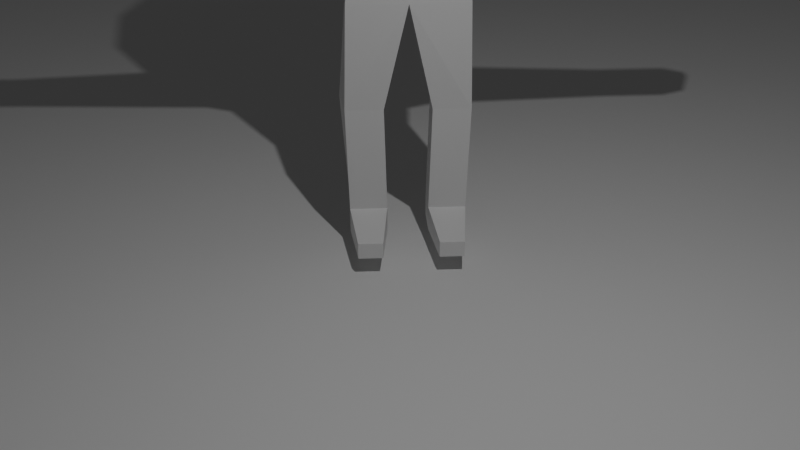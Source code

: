 # Source: get-up.blend  (saved by Blender 4.2.66; exported with 4.5.12 LTS)
import bpy
from mathutils import Matrix  # noqa: F401  (used for matrix-valued properties, if any)

bpy.ops.wm.read_factory_settings(use_empty=True)
scene = bpy.context.scene
scene.name = 'Scene'

# ---- collections
col_collection = bpy.data.collections.new('Collection'); scene.collection.children.link(col_collection)

# ---- materials (node trees are filled in below, after node groups)
mat_material = bpy.data.materials.new('Material')
mat_material.alpha_threshold = 0.0
mat_material.use_transparent_shadow = False
mat_material.roughness = 0.5
mat_material.line_color = (0.0, 0.0, 0.0, 1.0)

# ---- material node trees
mat_material.use_nodes = True; mat_material.node_tree.nodes.clear()
_N = mat_material.node_tree.nodes; _L = mat_material.node_tree.links
n0 = _N.new('ShaderNodeOutputMaterial'); n0.name = 'Material Output'; n0.location = (300, 300)
n1 = _N.new('ShaderNodeBsdfPrincipled'); n1.name = 'Principled BSDF'; n1.location = (10, 300)
n1.inputs[3].default_value = 1.45
_L.new(n1.outputs[0], n0.inputs[0])
n0.is_active_output = True

# ---- world
world_world = bpy.data.worlds.new('World'); scene.world = world_world
world_world.use_nodes = True; world_world.node_tree.nodes.clear()
_N = world_world.node_tree.nodes; _L = world_world.node_tree.links
n0 = _N.new('ShaderNodeOutputWorld'); n0.name = 'World Output'; n0.location = (300, 300)
n1 = _N.new('ShaderNodeBackground'); n1.name = 'Background'; n1.location = (10, 300)
n1.inputs[0].default_value = (0.05088, 0.05088, 0.05088, 1.0)
_L.new(n1.outputs[0], n0.inputs[0])
n0.is_active_output = True
world_world.color = (0.05088, 0.05088, 0.05088)
world_world.sun_shadow_jitter_overblur = 0.0

# ---- cameras
cam_camera = bpy.data.cameras.new('Camera')
cam_camera.clip_end = 100.0
cam_camera.ortho_scale = 7.314

# ---- lights
light_light = bpy.data.lights.new('Light', 'POINT')
light_light.energy = 2000.0
light_light.shadow_soft_size = 0.1

# ---- meshes
me_cube = bpy.data.meshes.new('Cube')
me_cube.from_pydata([(0.3603, -0.432, -1.672), (-0.3255, -0.432, -1.672), (0.408, -1.074, 0.9501), (0.408, -1.074, -0.6987), (-0.4142, -1.212, -1.672), (0.3603, -1.123, -1.672), (-0.4108, -1.074, 0.9501), (-0.4108, -1.074, -0.6987), (-0.5379, 0.0, -0.6987), (0.408, 0.0, 0.9501), (-0.4108, 0.0, 0.9501), (0.5069, 0.0, -0.6987), (0.3349, -0.3772, -2.645), (-0.3445, -0.3772, -2.645), (-0.3445, -1.061, -2.645), (0.3349, -1.061, -2.645), (0.3349, -0.3772, -2.871), (-0.3445, -0.3772, -2.871), (-0.3445, -1.061, -2.871), (0.3349, -1.061, -2.871), (-0.4108, -1.074, 0.5989), (0.408, -1.074, 0.5989), (0.5069, 0.0, 0.5989), (-0.5379, 0.0, 0.5989), (0.3219, -1.375, 0.9501), (-0.3248, -1.375, 0.9501), (-0.2616, -1.375, 0.5989), (0.2587, -1.375, 0.5989), (0.2493, -3.525, 0.882), (-0.2522, -3.525, 0.882), (-0.2522, -3.525, 0.667), (0.2493, -3.525, 0.667), (0.1116, -4.292, 0.9445), (-0.1144, -4.292, 0.9445), (-0.1144, -4.292, 0.6045), (0.1116, -4.292, 0.6045), (-0.001421, -1.074, 0.9501), (0.408, -0.6619, 0.9501), (-0.4108, -0.6619, 0.9501), (-0.001421, 0.0, 0.9501), (-0.001421, -0.6619, 0.9501), (1.268, 0.0, 1.255), (-1.268, 0.0, 1.255), (0.7728, -1.469, 1.362), (-0.7728, -1.469, 1.362), (6.651e-17, 0.0, 1.255), (6.651e-17, -1.456, 1.255), (1.268, 0.0, 1.804), (-1.268, 0.0, 1.804), (0.7728, -1.509, 1.697), (-0.7728, -1.509, 1.697), (-2.584e-17, 0.0, 1.804), (-2.584e-17, -1.522, 1.804), (0.9671, 0.0, 2.119), (-0.9671, 0.0, 2.119), (0.8653, -0.977, 2.075), (-0.8653, -0.977, 2.075), (-3.482e-17, 0.0, 2.119), (-5.426e-17, -0.977, 2.075), (0.408, -0.893, -0.04991), (0.4553, 0.0, -0.04991), (-0.5379, 0.0, -0.04991), (-0.4108, -0.893, -0.04991), (0.3147, -1.59, 0.9433), (0.2578, -1.59, 0.6057), (-0.2606, -1.59, 0.6057), (-0.3175, -1.59, 0.9433), (1.459, -0.4998, -2.721), (1.459, -0.9386, -2.721), (1.459, -0.4998, -2.866), (1.459, -0.9386, -2.866), (0.0759, -4.553, 0.8908), (-0.07874, -4.553, 0.8908), (-0.07874, -4.553, 0.6582), (0.0759, -4.553, 0.6582), (0.282, -2.558, 0.9126), (-0.2564, -2.558, 0.6364), (0.2536, -2.558, 0.6364), (-0.2848, -2.558, 0.9126), (0.2773, -2.696, 0.9083), (-0.2558, -2.696, 0.6407), (0.2529, -2.696, 0.6407), (-0.2802, -2.696, 0.9083), (0.3603, 0.432, -1.672), (-0.3255, 0.432, -1.672), (0.408, 1.074, 0.9501), (0.408, 1.074, -0.6987), (-0.4142, 1.212, -1.672), (0.3603, 1.123, -1.672), (-0.4108, 1.074, 0.9501), (-0.4108, 1.074, -0.6987), (0.3349, 0.3772, -2.645), (-0.3445, 0.3772, -2.645), (-0.3445, 1.061, -2.645), (0.3349, 1.061, -2.645), (0.3349, 0.3772, -2.871), (-0.3445, 0.3772, -2.871), (-0.3445, 1.061, -2.871), (0.3349, 1.061, -2.871), (-0.4108, 1.074, 0.5989), (0.408, 1.074, 0.5989), (0.3219, 1.375, 0.9501), (-0.3248, 1.375, 0.9501), (-0.2616, 1.375, 0.5989), (0.2587, 1.375, 0.5989), (0.2493, 3.525, 0.882), (-0.2522, 3.525, 0.882), (-0.2522, 3.525, 0.667), (0.2493, 3.525, 0.667), (0.1116, 4.292, 0.9445), (-0.1144, 4.292, 0.9445), (-0.1144, 4.292, 0.6045), (0.1116, 4.292, 0.6045), (-0.001421, 1.074, 0.9501), (0.408, 0.6619, 0.9501), (-0.4108, 0.6619, 0.9501), (-0.001421, 0.6619, 0.9501), (0.7728, 1.469, 1.362), (-0.7728, 1.469, 1.362), (6.651e-17, 1.456, 1.255), (0.7728, 1.509, 1.697), (-0.7728, 1.509, 1.697), (-2.584e-17, 1.522, 1.804), (0.8653, 0.977, 2.075), (-0.8653, 0.977, 2.075), (-5.426e-17, 0.977, 2.075), (0.408, 0.893, -0.04991), (-0.4108, 0.893, -0.04991), (0.3147, 1.59, 0.9433), (0.2578, 1.59, 0.6057), (-0.2606, 1.59, 0.6057), (-0.3175, 1.59, 0.9433), (1.459, 0.4998, -2.721), (1.459, 0.9386, -2.721), (1.459, 0.4998, -2.866), (1.459, 0.9386, -2.866), (0.0759, 4.553, 0.8908), (-0.07874, 4.553, 0.8908), (-0.07874, 4.553, 0.6582), (0.0759, 4.553, 0.6582), (0.282, 2.558, 0.9126), (-0.2564, 2.558, 0.6364), (0.2536, 2.558, 0.6364), (-0.2848, 2.558, 0.9126), (0.2773, 2.696, 0.9083), (-0.2558, 2.696, 0.6407), (0.2529, 2.696, 0.6407), (-0.2802, 2.696, 0.9083)], [], [(40, 38, 6, 36), (6, 20, 26, 25), (0, 5, 15, 12), (11, 3, 5, 0), (22, 9, 37, 2, 21), (7, 8, 1, 4), (20, 6, 38, 10, 23), (3, 7, 4, 5), (14, 13, 17, 18), (4, 1, 13, 14), (1, 0, 12, 13), (5, 4, 14, 15), (17, 16, 19, 18), (15, 14, 18, 19), (13, 12, 16, 17), (12, 15, 68, 67), (62, 20, 23, 61), (60, 22, 21, 59), (59, 21, 20, 62), (81, 79, 28, 31), (2, 36, 6, 25, 24), (21, 2, 24, 27), (20, 21, 27, 26), (30, 31, 35, 34), (82, 80, 30, 29), (80, 81, 31, 30), (79, 82, 29, 28), (32, 33, 72, 71), (28, 29, 33, 32), (31, 28, 32, 35), (29, 30, 34, 33), (37, 40, 36, 2), (9, 39, 45, 41), (38, 40, 46, 44), (41, 45, 51, 47), (45, 42, 48, 51), (39, 10, 42, 45), (37, 9, 41, 43), (40, 37, 43, 46), (10, 38, 44, 42), (48, 50, 56, 54), (49, 47, 53, 55), (44, 46, 52, 50), (43, 41, 47, 49), (42, 44, 50, 48), (46, 43, 49, 52), (53, 57, 58, 55), (57, 54, 56, 58), (52, 49, 55, 58), (51, 48, 54, 57), (47, 51, 57, 53), (50, 52, 58, 56), (3, 59, 62, 7), (11, 60, 59, 3), (7, 62, 61, 8), (0, 1, 8, 11), (24, 25, 66, 63), (26, 27, 64, 65), (25, 26, 65, 66), (27, 24, 63, 64), (67, 68, 70, 69), (15, 19, 70, 68), (19, 16, 69, 70), (16, 12, 67, 69), (74, 71, 72, 73), (35, 32, 71, 74), (33, 34, 73, 72), (34, 35, 74, 73), (63, 66, 78, 75), (65, 64, 77, 76), (66, 65, 76, 78), (64, 63, 75, 77), (75, 78, 82, 79), (76, 77, 81, 80), (78, 76, 80, 82), (77, 75, 79, 81), (116, 113, 89, 115), (89, 102, 103, 99), (83, 91, 94, 88), (11, 83, 88, 86), (22, 100, 85, 114, 9), (90, 87, 84, 8), (99, 23, 10, 115, 89), (86, 88, 87, 90), (93, 97, 96, 92), (87, 93, 92, 84), (84, 92, 91, 83), (88, 94, 93, 87), (96, 97, 98, 95), (94, 98, 97, 93), (92, 96, 95, 91), (91, 132, 133, 94), (127, 61, 23, 99), (60, 126, 100, 22), (126, 127, 99, 100), (146, 108, 105, 144), (85, 101, 102, 89, 113), (100, 104, 101, 85), (99, 103, 104, 100), (107, 111, 112, 108), (147, 106, 107, 145), (145, 107, 108, 146), (144, 105, 106, 147), (109, 136, 137, 110), (105, 109, 110, 106), (108, 112, 109, 105), (106, 110, 111, 107), (114, 85, 113, 116), (115, 118, 119, 116), (114, 117, 41, 9), (116, 119, 117, 114), (10, 42, 118, 115), (48, 54, 124, 121), (120, 123, 53, 47), (118, 121, 122, 119), (117, 120, 47, 41), (42, 48, 121, 118), (119, 122, 120, 117), (53, 123, 125, 57), (57, 125, 124, 54), (122, 125, 123, 120), (121, 124, 125, 122), (86, 90, 127, 126), (11, 86, 126, 60), (90, 8, 61, 127), (83, 11, 8, 84), (101, 128, 131, 102), (103, 130, 129, 104), (102, 131, 130, 103), (104, 129, 128, 101), (132, 134, 135, 133), (94, 133, 135, 98), (98, 135, 134, 95), (95, 134, 132, 91), (139, 138, 137, 136), (112, 139, 136, 109), (110, 137, 138, 111), (111, 138, 139, 112), (128, 140, 143, 131), (130, 141, 142, 129), (131, 143, 141, 130), (129, 142, 140, 128), (140, 144, 147, 143), (141, 145, 146, 142), (143, 147, 145, 141), (142, 146, 144, 140)])
_uv = me_cube.uv_layers.new(name='UVMap')
_uv.uv.foreach_set('vector', [0.75, 0.6875, 0.875, 0.6875, 0.875, 0.75, 0.75, 0.75, 0.625, 0.0, 0.5718, 0.0, 0.5718, 0.0, 0.625, 0.0, 0.375, 0.625, 0.375, 0.75, 0.375, 0.75, 0.375, 0.625, 0.375, 0.625, 0.375, 0.75, 0.375, 0.75, 0.375, 0.625, 0.5718, 0.625, 0.625, 0.625, 0.625, 0.6875, 0.625, 0.75, 0.5718, 0.75, 0.375, 0.0, 0.375, 0.125, 0.375, 0.125, 0.375, 0.0, 0.5718, 0.0, 0.625, 0.0, 0.625, 0.0625, 0.625, 0.125, 0.5718, 0.125, 0.375, 0.75, 0.375, 1.0, 0.375, 1.0, 0.375, 0.75, 0.375, 0.0, 0.375, 0.125, 0.375, 0.125, 0.375, 0.0, 0.375, 0.0, 0.375, 0.125, 0.375, 0.125, 0.375, 0.0, 0.0, 0.0, 0.0, 0.0, 0.0, 0.0, 0.0, 0.0, 0.375, 0.75, 0.375, 1.0, 0.375, 1.0, 0.375, 0.75, 0.125, 0.625, 0.375, 0.625, 0.375, 0.75, 0.125, 0.75, 0.375, 0.75, 0.375, 1.0, 0.375, 1.0, 0.375, 0.75, 0.0, 0.0, 0.0, 0.0, 0.0, 0.0, 0.0, 0.0, 0.375, 0.625, 0.375, 0.75, 0.375, 0.75, 0.375, 0.625, 0.4734, 0.0, 0.5718, 0.0, 0.5718, 0.125, 0.4734, 0.125, 0.4734, 0.625, 0.5718, 0.625, 0.5718, 0.75, 0.4734, 0.75, 0.4734, 0.75, 0.5718, 0.75, 0.5718, 1.0, 0.4734, 1.0, 0.5718, 0.75, 0.625, 0.75, 0.625, 0.75, 0.5718, 0.75, 0.625, 0.75, 0.75, 0.75, 0.875, 0.75, 0.875, 0.75, 0.625, 0.75, 0.5718, 0.75, 0.625, 0.75, 0.625, 0.75, 0.5718, 0.75, 0.5718, 1.0, 0.5718, 0.75, 0.5718, 0.75, 0.5718, 1.0, 0.5718, 1.0, 0.5718, 0.75, 0.5718, 0.75, 0.5718, 1.0, 0.625, 0.0, 0.5718, 0.0, 0.5718, 0.0, 0.625, 0.0, 0.5718, 1.0, 0.5718, 0.75, 0.5718, 0.75, 0.5718, 1.0, 0.625, 0.75, 0.875, 0.75, 0.875, 0.75, 0.625, 0.75, 0.625, 0.75, 0.875, 0.75, 0.875, 0.75, 0.625, 0.75, 0.625, 0.75, 0.875, 0.75, 0.875, 0.75, 0.625, 0.75, 0.5718, 0.75, 0.625, 0.75, 0.625, 0.75, 0.5718, 0.75, 0.625, 0.0, 0.5718, 0.0, 0.5718, 0.0, 0.625, 0.0, 0.625, 0.6875, 0.75, 0.6875, 0.75, 0.75, 0.625, 0.75, 0.0, 0.0, 0.0, 0.0, 0.0, 0.0, 0.0, 0.0, 0.875, 0.6875, 0.75, 0.6875, 0.75, 0.6875, 0.875, 0.6875, 0.0, 0.0, 0.0, 0.0, 0.0, 0.0, 0.0, 0.0, 0.0, 0.0, 0.0, 0.0, 0.0, 0.0, 0.0, 0.0, 0.0, 0.0, 0.0, 0.0, 0.0, 0.0, 0.0, 0.0, 0.625, 0.6875, 0.625, 0.625, 0.625, 0.625, 0.625, 0.6875, 0.75, 0.6875, 0.625, 0.6875, 0.625, 0.6875, 0.75, 0.6875, 0.625, 0.125, 0.625, 0.0625, 0.625, 0.0625, 0.625, 0.125, 0.625, 0.125, 0.625, 0.0625, 0.625, 0.0625, 0.625, 0.125, 0.625, 0.6875, 0.625, 0.625, 0.625, 0.625, 0.625, 0.6875, 0.875, 0.6875, 0.75, 0.6875, 0.75, 0.6875, 0.875, 0.6875, 0.625, 0.6875, 0.625, 0.625, 0.625, 0.625, 0.625, 0.6875, 0.625, 0.125, 0.625, 0.0625, 0.625, 0.0625, 0.625, 0.125, 0.75, 0.6875, 0.625, 0.6875, 0.625, 0.6875, 0.75, 0.6875, 0.625, 0.625, 0.75, 0.625, 0.75, 0.6875, 0.625, 0.6875, 0.75, 0.625, 0.875, 0.625, 0.875, 0.6875, 0.75, 0.6875, 0.75, 0.6875, 0.625, 0.6875, 0.625, 0.6875, 0.75, 0.6875, 0.0, 0.0, 0.0, 0.0, 0.0, 0.0, 0.0, 0.0, 0.0, 0.0, 0.0, 0.0, 0.0, 0.0, 0.0, 0.0, 0.875, 0.6875, 0.75, 0.6875, 0.75, 0.6875, 0.875, 0.6875, 0.375, 0.75, 0.4734, 0.75, 0.4734, 1.0, 0.375, 1.0, 0.375, 0.625, 0.4734, 0.625, 0.4734, 0.75, 0.375, 0.75, 0.375, 0.0, 0.4734, 0.0, 0.4734, 0.125, 0.375, 0.125, 0.0, 0.0, 0.0, 0.0, 0.375, 0.125, 0.375, 0.625, 0.625, 0.75, 0.875, 0.75, 0.875, 0.75, 0.625, 0.75, 0.5718, 1.0, 0.5718, 0.75, 0.5718, 0.75, 0.5718, 1.0, 0.625, 0.0, 0.5718, 0.0, 0.5718, 0.0, 0.625, 0.0, 0.5718, 0.75, 0.625, 0.75, 0.625, 0.75, 0.5718, 0.75, 0.375, 0.625, 0.375, 0.75, 0.375, 0.75, 0.375, 0.625, 0.375, 0.75, 0.375, 0.75, 0.375, 0.75, 0.375, 0.75, 0.375, 0.75, 0.375, 0.625, 0.375, 0.625, 0.375, 0.75, 0.0, 0.0, 0.0, 0.0, 0.0, 0.0, 0.0, 0.0, 0.5718, 0.75, 0.625, 0.75, 0.625, 1.0, 0.5718, 1.0, 0.5718, 0.75, 0.625, 0.75, 0.625, 0.75, 0.5718, 0.75, 0.625, 0.0, 0.5718, 0.0, 0.5718, 0.0, 0.625, 0.0, 0.5718, 1.0, 0.5718, 0.75, 0.5718, 0.75, 0.5718, 1.0, 0.625, 0.75, 0.875, 0.75, 0.875, 0.75, 0.625, 0.75, 0.5718, 1.0, 0.5718, 0.75, 0.5718, 0.75, 0.5718, 1.0, 0.625, 0.0, 0.5718, 0.0, 0.5718, 0.0, 0.625, 0.0, 0.5718, 0.75, 0.625, 0.75, 0.625, 0.75, 0.5718, 0.75, 0.625, 0.75, 0.875, 0.75, 0.875, 0.75, 0.625, 0.75, 0.5718, 1.0, 0.5718, 0.75, 0.5718, 0.75, 0.5718, 1.0, 0.625, 0.0, 0.5718, 0.0, 0.5718, 0.0, 0.625, 0.0, 0.5718, 0.75, 0.625, 0.75, 0.625, 0.75, 0.5718, 0.75, 0.75, 0.6875, 0.75, 0.75, 0.875, 0.75, 0.875, 0.6875, 0.625, 0.0, 0.625, 0.0, 0.5718, 0.0, 0.5718, 0.0, 0.375, 0.625, 0.375, 0.625, 0.375, 0.75, 0.375, 0.75, 0.375, 0.625, 0.375, 0.625, 0.375, 0.75, 0.375, 0.75, 0.5718, 0.625, 0.5718, 0.75, 0.625, 0.75, 0.625, 0.6875, 0.625, 0.625, 0.375, 0.0, 0.375, 0.0, 0.375, 0.125, 0.375, 0.125, 0.5718, 0.0, 0.5718, 0.125, 0.625, 0.125, 0.625, 0.0625, 0.625, 0.0, 0.375, 0.75, 0.375, 0.75, 0.375, 1.0, 0.375, 1.0, 0.375, 0.0, 0.375, 0.0, 0.375, 0.125, 0.375, 0.125, 0.375, 0.0, 0.375, 0.0, 0.375, 0.125, 0.375, 0.125, 0.0, 0.0, 0.0, 0.0, 0.0, 0.0, 0.0, 0.0, 0.375, 0.75, 0.375, 0.75, 0.375, 1.0, 0.375, 1.0, 0.125, 0.625, 0.125, 0.75, 0.375, 0.75, 0.375, 0.625, 0.375, 0.75, 0.375, 0.75, 0.375, 1.0, 0.375, 1.0, 0.0, 0.0, 0.0, 0.0, 0.0, 0.0, 0.0, 0.0, 0.375, 0.625, 0.375, 0.625, 0.375, 0.75, 0.375, 0.75, 0.4734, 0.0, 0.4734, 0.125, 0.5718, 0.125, 0.5718, 0.0, 0.4734, 0.625, 0.4734, 0.75, 0.5718, 0.75, 0.5718, 0.625, 0.4734, 0.75, 0.4734, 1.0, 0.5718, 1.0, 0.5718, 0.75, 0.5718, 0.75, 0.5718, 0.75, 0.625, 0.75, 0.625, 0.75, 0.625, 0.75, 0.625, 0.75, 0.875, 0.75, 0.875, 0.75, 0.75, 0.75, 0.5718, 0.75, 0.5718, 0.75, 0.625, 0.75, 0.625, 0.75, 0.5718, 1.0, 0.5718, 1.0, 0.5718, 0.75, 0.5718, 0.75, 0.5718, 1.0, 0.5718, 1.0, 0.5718, 0.75, 0.5718, 0.75, 0.625, 0.0, 0.625, 0.0, 0.5718, 0.0, 0.5718, 0.0, 0.5718, 1.0, 0.5718, 1.0, 0.5718, 0.75, 0.5718, 0.75, 0.625, 0.75, 0.625, 0.75, 0.875, 0.75, 0.875, 0.75, 0.625, 0.75, 0.625, 0.75, 0.875, 0.75, 0.875, 0.75, 0.625, 0.75, 0.625, 0.75, 0.875, 0.75, 0.875, 0.75, 0.5718, 0.75, 0.5718, 0.75, 0.625, 0.75, 0.625, 0.75, 0.625, 0.0, 0.625, 0.0, 0.5718, 0.0, 0.5718, 0.0, 0.625, 0.6875, 0.625, 0.75, 0.75, 0.75, 0.75, 0.6875, 0.875, 0.6875, 0.875, 0.6875, 0.75, 0.6875, 0.75, 0.6875, 0.625, 0.6875, 0.625, 0.6875, 0.625, 0.625, 0.625, 0.625, 0.75, 0.6875, 0.75, 0.6875, 0.625, 0.6875, 0.625, 0.6875, 0.625, 0.125, 0.625, 0.125, 0.625, 0.0625, 0.625, 0.0625, 0.625, 0.125, 0.625, 0.125, 0.625, 0.0625, 0.625, 0.0625, 0.625, 0.6875, 0.625, 0.6875, 0.625, 0.625, 0.625, 0.625, 0.875, 0.6875, 0.875, 0.6875, 0.75, 0.6875, 0.75, 0.6875, 0.625, 0.6875, 0.625, 0.6875, 0.625, 0.625, 0.625, 0.625, 0.625, 0.125, 0.625, 0.125, 0.625, 0.0625, 0.625, 0.0625, 0.75, 0.6875, 0.75, 0.6875, 0.625, 0.6875, 0.625, 0.6875, 0.625, 0.625, 0.625, 0.6875, 0.75, 0.6875, 0.75, 0.625, 0.75, 0.625, 0.75, 0.6875, 0.875, 0.6875, 0.875, 0.625, 0.75, 0.6875, 0.75, 0.6875, 0.625, 0.6875, 0.625, 0.6875, 0.875, 0.6875, 0.875, 0.6875, 0.75, 0.6875, 0.75, 0.6875, 0.375, 0.75, 0.375, 1.0, 0.4734, 1.0, 0.4734, 0.75, 0.375, 0.625, 0.375, 0.75, 0.4734, 0.75, 0.4734, 0.625, 0.375, 0.0, 0.375, 0.125, 0.4734, 0.125, 0.4734, 0.0, 0.0, 0.0, 0.375, 0.625, 0.375, 0.125, 0.0, 0.0, 0.625, 0.75, 0.625, 0.75, 0.875, 0.75, 0.875, 0.75, 0.5718, 1.0, 0.5718, 1.0, 0.5718, 0.75, 0.5718, 0.75, 0.625, 0.0, 0.625, 0.0, 0.5718, 0.0, 0.5718, 0.0, 0.5718, 0.75, 0.5718, 0.75, 0.625, 0.75, 0.625, 0.75, 0.375, 0.625, 0.375, 0.625, 0.375, 0.75, 0.375, 0.75, 0.375, 0.75, 0.375, 0.75, 0.375, 0.75, 0.375, 0.75, 0.375, 0.75, 0.375, 0.75, 0.375, 0.625, 0.375, 0.625, 0.0, 0.0, 0.0, 0.0, 0.0, 0.0, 0.0, 0.0, 0.5718, 0.75, 0.5718, 1.0, 0.625, 1.0, 0.625, 0.75, 0.5718, 0.75, 0.5718, 0.75, 0.625, 0.75, 0.625, 0.75, 0.625, 0.0, 0.625, 0.0, 0.5718, 0.0, 0.5718, 0.0, 0.5718, 1.0, 0.5718, 1.0, 0.5718, 0.75, 0.5718, 0.75, 0.625, 0.75, 0.625, 0.75, 0.875, 0.75, 0.875, 0.75, 0.5718, 1.0, 0.5718, 1.0, 0.5718, 0.75, 0.5718, 0.75, 0.625, 0.0, 0.625, 0.0, 0.5718, 0.0, 0.5718, 0.0, 0.5718, 0.75, 0.5718, 0.75, 0.625, 0.75, 0.625, 0.75, 0.625, 0.75, 0.625, 0.75, 0.875, 0.75, 0.875, 0.75, 0.5718, 1.0, 0.5718, 1.0, 0.5718, 0.75, 0.5718, 0.75, 0.625, 0.0, 0.625, 0.0, 0.5718, 0.0, 0.5718, 0.0, 0.5718, 0.75, 0.5718, 0.75, 0.625, 0.75, 0.625, 0.75])
me_cube.materials.append(mat_material)
me_cube.use_mirror_vertex_groups = False
me_cube.update()
me_plane = bpy.data.meshes.new('Plane')
me_plane.from_pydata([(-1.0, -1.0, 0.0), (1.0, -1.0, 0.0), (-1.0, 1.0, 0.0), (1.0, 1.0, 0.0)], [], [(0, 1, 3, 2)])
_uv = me_plane.uv_layers.new(name='UVMap')
_uv.uv.foreach_set('vector', [0.0, 0.0, 1.0, 0.0, 1.0, 1.0, 0.0, 1.0])
me_plane.update()
arm_armature = bpy.data.armatures.new('Armature')  # bones are not reproduced

# ---- objects
ob_cube = bpy.data.objects.new('Cube', me_cube)
ob_light = bpy.data.objects.new('Light', light_light)
ob_camera = bpy.data.objects.new('Camera', cam_camera)
ob_armature = bpy.data.objects.new('Armature', arm_armature)
ob_plane = bpy.data.objects.new('Plane', me_plane)

# ---- transforms, parenting, visibility, modifiers, constraints
ob_cube.parent = ob_armature
ob_cube.matrix_parent_inverse = Matrix(((0.4097, -0.0, 0.0, -4.481e-16), (-0.0, 0.4097, -0.0, -9.95e-32), (0.0, -0.0, 0.4097, -2.153), (-0.0, 0.0, -0.0, 1.0)))
ob_cube.location = (-9.721e-18, -0.02189, 6.02)
ob_cube.scale = (1.0, 1.0, 1.98)
ob_cube.lock_rotations_4d = False
ob_cube.empty_display_type = 'ARROWS'
ob_cube.lineart.crease_threshold = 0.0
_vg = ob_cube.vertex_groups.new(name='Bone')
for _i, _w in zip([3, 7, 8, 9, 10, 11, 20, 21, 22, 23, 26, 27, 38, 39, 45, 51, 59, 60, 61, 62, 86, 90, 99, 100, 103, 115, 126, 127], [0.02769, 0.02545, 0.02033, 0.05776, 0.03172, 0.01655, 0.1027, 0.108, 0.8498, 0.84, 0.01034, 0.007736, 0.04711, 0.04624, 0.1895, 0.05599, 0.8054, 0.9547, 0.9361, 0.8078, 0.03707, 0.03743, 0.09785, 0.1001, 0.003018, 0.04991, 0.8151, 0.8177]): _vg.add([_i], _w, 'REPLACE')
_vg = ob_cube.vertex_groups.new(name='Bone.007')
for _i, _w in zip([2, 6, 9, 10, 20, 21, 22, 23, 24, 25, 26, 27, 36, 37, 38, 39, 40, 41, 42, 43, 44, 45, 46, 47, 49, 50, 51, 52, 55, 56, 58, 59, 62, 63, 64, 65, 66], [0.7805, 0.8004, 0.0701, 0.1283, 0.7411, 0.7319, 0.02533, 0.05054, 0.2357, 0.2391, 0.229, 0.2073, 0.8844, 0.8176, 0.7094, 0.425, 0.9178, 0.08308, 0.003744, 0.1795, 0.2093, 0.2568, 0.2618, 0.002166, 0.08728, 0.1014, 0.0798, 0.07421, 0.02064, 0.01819, 0.004848, 0.07353, 0.06994, 0.06134, 0.05918, 0.06393, 0.06281]): _vg.add([_i], _w, 'REPLACE')
_vg = ob_cube.vertex_groups.new(name='Bone.008')
for _i, _w in zip([2, 6, 20, 21, 24, 25, 26, 27, 36, 38, 63, 64, 65, 66, 75, 76, 77, 78, 79, 80, 81, 82], [0.1588, 0.1593, 0.1368, 0.1408, 0.7449, 0.7454, 0.7294, 0.7534, 0.1019, 0.01115, 0.9214, 0.9171, 0.9122, 0.9205, 0.7739, 0.7765, 0.7718, 0.7702, 0.2635, 0.2579, 0.2557, 0.2644]): _vg.add([_i], _w, 'REPLACE')
_vg = ob_cube.vertex_groups.new(name='Bone.009')
for _i, _w in zip([28, 29, 30, 31, 32, 33, 34, 35, 71, 72, 73, 74, 75, 76, 77, 78, 79, 80, 81, 82], [0.9557, 0.9567, 0.9508, 0.9524, 0.07161, 0.06573, 0.08405, 0.07782, 0.01161, 0.01147, 0.02281, 0.02245, 0.222, 0.2192, 0.2241, 0.2256, 0.7333, 0.7387, 0.741, 0.7324]): _vg.add([_i], _w, 'REPLACE')
_vg = ob_cube.vertex_groups.new(name='Bone.010')
for _i, _w in zip([28, 29, 30, 31, 32, 33, 34, 35, 71, 72, 73, 74], [0.01846, 0.01703, 0.02648, 0.02412, 0.9276, 0.9336, 0.915, 0.9213, 0.9689, 0.9689, 0.9632, 0.9634]): _vg.add([_i], _w, 'REPLACE')
_vg = ob_cube.vertex_groups.new(name='Bone.011')
for _i, _w in zip([9, 10, 22, 23, 39, 41, 42, 45, 51, 85, 89, 99, 100, 101, 102, 103, 104, 113, 114, 115, 116, 117, 118, 119, 120, 121, 122, 123, 124, 126, 127, 128, 129, 130, 131], [0.05922, 0.06116, 0.03416, 0.04747, 0.05802, 0.07683, 0.03377, 0.1963, 0.06237, 0.8726, 0.8897, 0.833, 0.8483, 0.6863, 0.6746, 0.6757, 0.7091, 0.9217, 0.81, 0.7076, 0.9133, 0.1709, 0.2087, 0.2529, 0.08101, 0.09817, 0.06895, 0.01361, 0.01347, 0.0805, 0.0748, 0.1935, 0.1808, 0.1743, 0.1915]): _vg.add([_i], _w, 'REPLACE')
_vg = ob_cube.vertex_groups.new(name='Bone.012')
for _i, _w in zip([85, 89, 99, 100, 101, 102, 103, 104, 113, 128, 129, 130, 131, 140, 141, 142, 143, 144, 145, 146, 147], [0.07937, 0.06601, 0.05042, 0.03947, 0.296, 0.3042, 0.2822, 0.2549, 0.05701, 0.7854, 0.7829, 0.7881, 0.7862, 0.7323, 0.4613, 0.4601, 0.7278, 0.2501, 0.155, 0.1541, 0.2504]): _vg.add([_i], _w, 'REPLACE')
_vg = ob_cube.vertex_groups.new(name='Bone.013')
for _i, _w in zip([105, 106, 107, 108, 109, 110, 111, 112, 129, 130, 136, 137, 138, 139, 140, 141, 142, 143, 144, 145, 146, 147], [0.955, 0.956, 0.9562, 0.9577, 0.08053, 0.07399, 0.07494, 0.0683, 0.0093, 0.009788, 0.013, 0.01283, 0.007632, 0.007469, 0.2567, 0.5332, 0.534, 0.2611, 0.7443, 0.8413, 0.8422, 0.7439]): _vg.add([_i], _w, 'REPLACE')
_vg = ob_cube.vertex_groups.new(name='Bone.014')
for _i, _w in zip([105, 106, 107, 108, 109, 110, 111, 112, 136, 137, 138, 139], [0.0207, 0.01923, 0.02401, 0.02165, 0.9187, 0.9253, 0.9245, 0.9312, 0.9682, 0.9683, 0.971, 0.971]): _vg.add([_i], _w, 'REPLACE')
_vg = ob_cube.vertex_groups.new(name='Bone.017')
for _i, _w in zip([2, 6, 9, 10, 22, 23, 37, 38, 39, 40, 41, 42, 43, 44, 45, 46, 47, 48, 49, 50, 51, 52, 53, 54, 55, 56, 57, 58, 85, 89, 114, 115, 116, 117, 118, 119, 120, 121, 122, 123, 124, 125], [0.03149, 0.05449, 0.8097, 0.766, 0.05992, 0.05259, 0.1569, 0.198, 0.4665, 0.06197, 0.8181, 0.9064, 0.8011, 0.7655, 0.3565, 0.719, 0.9418, 0.957, 0.9001, 0.8842, 0.8014, 0.916, 0.9756, 0.969, 0.9553, 0.955, 0.9728, 0.9649, 0.01457, 0.05439, 0.1552, 0.2039, 0.06735, 0.8087, 0.7752, 0.7306, 0.9063, 0.8916, 0.9227, 0.9586, 0.9586, 0.9689]): _vg.add([_i], _w, 'REPLACE')
_vg = ob_cube.vertex_groups.new(name='Bone.001')
for _i, _w in zip([3, 7, 8, 11, 59, 62], [0.8347, 0.8383, 0.04376, 0.04053, 0.07892, 0.08408]): _vg.add([_i], _w, 'REPLACE')
_vg = ob_cube.vertex_groups.new(name='Bone.002')
for _i, _w in zip([0, 1, 4, 5], [0.9117, 0.9262, 0.5187, 0.5157]): _vg.add([_i], _w, 'REPLACE')
_vg = ob_cube.vertex_groups.new(name='Bone.003')
for _i, _w in zip([0, 1, 4, 5, 12, 13, 14, 15, 16, 17, 18, 19], [0.05506, 0.05119, 0.4689, 0.4699, 0.05361, 0.843, 0.8572, 0.05944, 0.03069, 0.5165, 0.5184, 0.03404]): _vg.add([_i], _w, 'REPLACE')
_vg = ob_cube.vertex_groups.new(name='Bone.015')
for _i, _w in zip([12, 13, 14, 15, 16, 17, 18, 19, 67, 68, 69, 70], [0.9344, 0.1364, 0.1293, 0.9322, 0.9577, 0.4798, 0.479, 0.9565, 0.9972, 0.997, 0.9978, 0.9979]): _vg.add([_i], _w, 'REPLACE')
_vg = ob_cube.vertex_groups.new(name='Bone.004')
for _i, _w in zip([3, 7, 8, 11, 60, 61, 86, 90, 126, 127], [0.08612, 0.0826, 0.8839, 0.8879, 0.007242, 0.0296, 0.907, 0.9041, 0.09241, 0.09359]): _vg.add([_i], _w, 'REPLACE')
_vg = ob_cube.vertex_groups.new(name='Bone.005')
for _i, _w in zip([83, 84, 87, 88, 90], [0.9112, 0.9256, 0.5185, 0.5155, 0.002533]): _vg.add([_i], _w, 'REPLACE')
_vg = ob_cube.vertex_groups.new(name='Bone.006')
for _i, _w in zip([83, 84, 87, 88, 91, 92, 93, 94, 95, 96, 97, 98], [0.05551, 0.05163, 0.4694, 0.4704, 0.05913, 0.8379, 0.862, 0.05979, 0.0318, 0.5158, 0.5178, 0.02703]): _vg.add([_i], _w, 'REPLACE')
_vg = ob_cube.vertex_groups.new(name='Bone.016')
for _i, _w in zip([91, 92, 93, 94, 95, 96, 97, 98, 132, 133, 134, 135], [0.9275, 0.1407, 0.1249, 0.9318, 0.9569, 0.4803, 0.4798, 0.9601, 0.9969, 0.9973, 0.9978, 0.9983]): _vg.add([_i], _w, 'REPLACE')
_m = ob_cube.modifiers.new('Armature', 'ARMATURE')
_m.object = ob_armature
ob_light.location = (7.657, 1.669, 14.3)
ob_light.rotation_euler = (0.6503, 0.05522, 1.866)
ob_light.lock_rotations_4d = False
ob_light.empty_display_type = 'ARROWS'
ob_light.color = (0.0, 0.0, 0.0, 0.0)
ob_light.lineart.crease_threshold = 0.0
ob_camera.location = (18.75, -1.14, 9.607)
ob_camera.rotation_euler = (1.109, -0.0, 1.518)
ob_camera.lock_rotations_4d = False
ob_camera.empty_display_type = 'ARROWS'
ob_camera.color = (0.0, 0.0, 0.0, 0.0)
ob_camera.display_type = 'WIRE'
ob_camera.lineart.crease_threshold = 0.0
ob_armature.location = (1.094e-15, 2.428e-31, 5.255)
ob_armature.scale = (2.441, 2.441, 2.441)
ob_plane.location = (0.0, 0.0, 0.0)
ob_plane.scale = (82.49, 82.49, 82.49)

# ---- collection membership
col_collection.objects.link(ob_cube)
col_collection.objects.link(ob_light)
col_collection.objects.link(ob_camera)
col_collection.objects.link(ob_armature)
col_collection.objects.link(ob_plane)

# ---- scene / render settings (as saved in the file)
scene.camera = ob_camera
scene.frame_start = 1; scene.frame_end = 360; scene.frame_set(5)
scene.render.engine = 'BLENDER_EEVEE_NEXT'
scene.render.image_settings.file_format = 'FFMPEG'
scene.render.image_settings.color_mode = 'RGB'
scene.eevee.taa_samples = 1
scene.eevee.taa_render_samples = 4
scene.eevee.use_taa_reprojection = False
bpy.context.view_layer.update()
